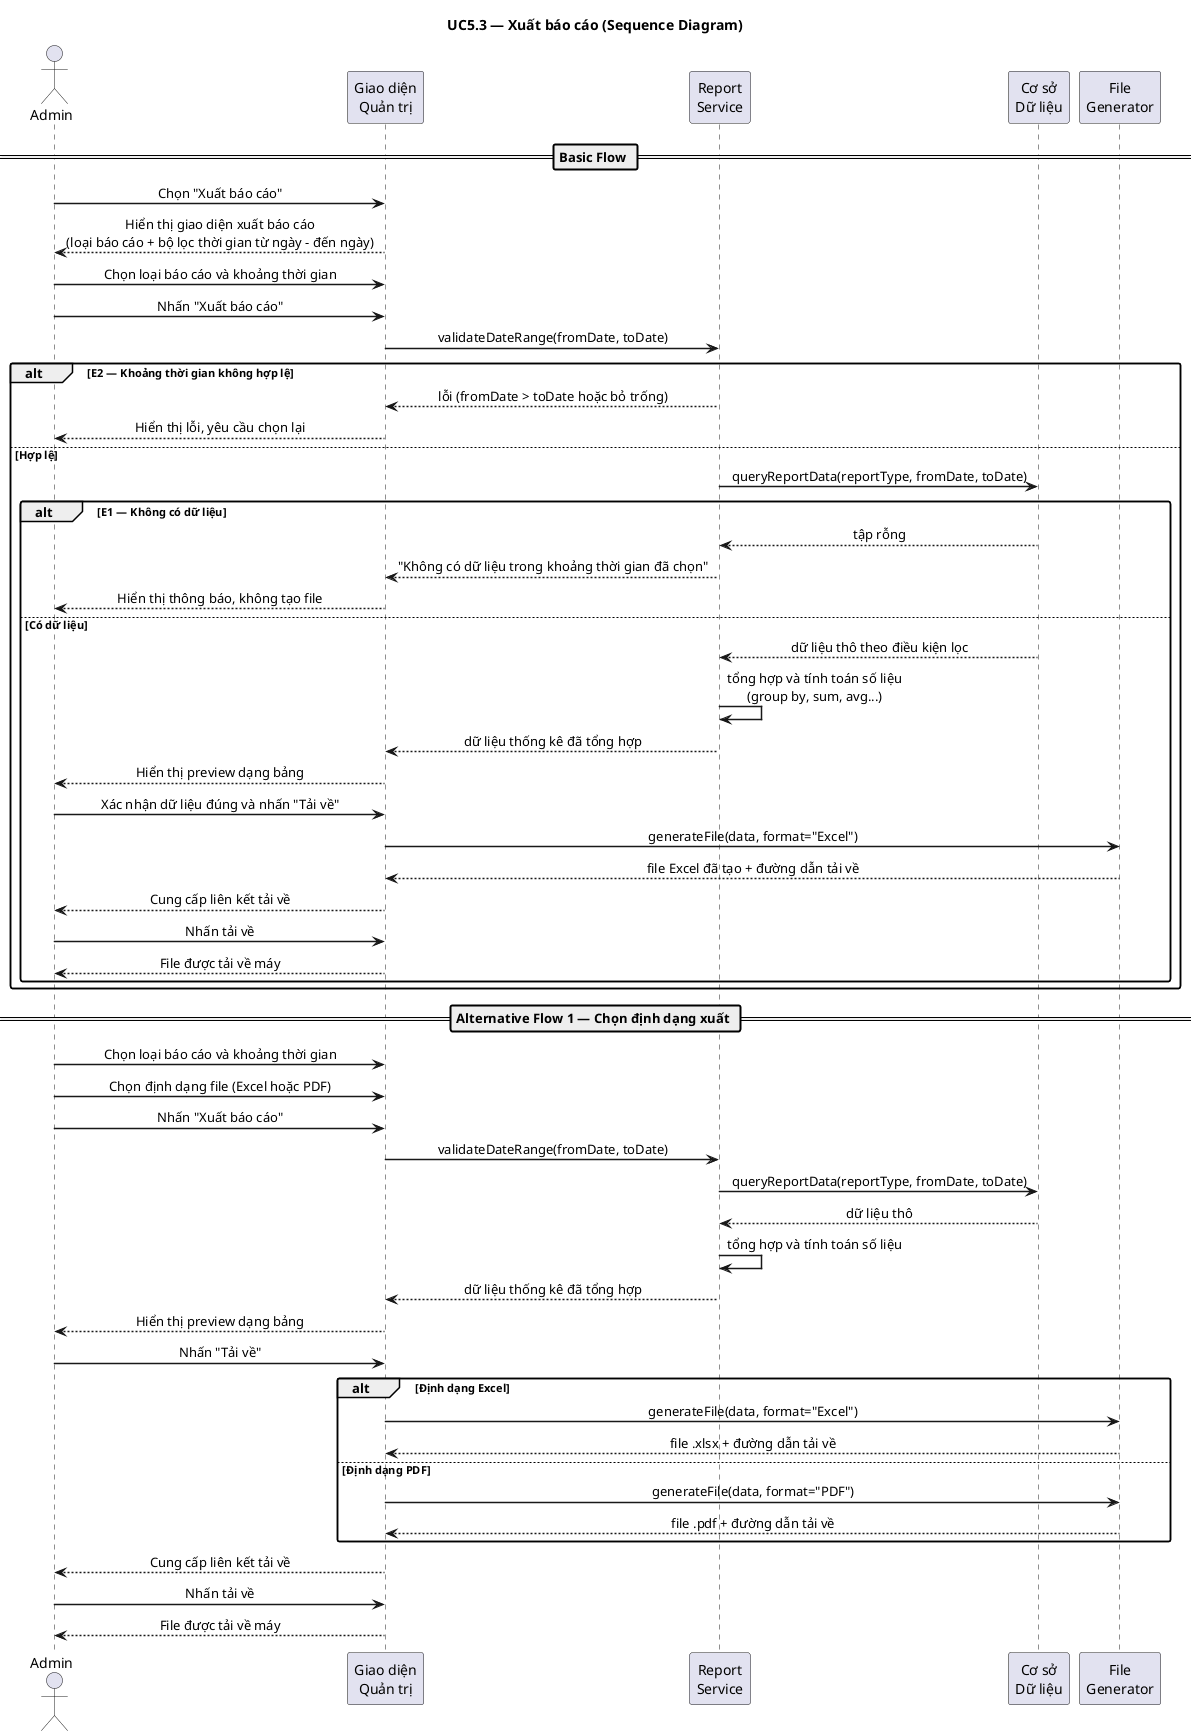

The diagram above was rendered by PlantUML. Its source (embedded in the PNG):
@startuml uc53_sequence
skinparam responseMessageBelowArrow true
skinparam sequenceMessageAlign center
skinparam defaultFontName Arial
skinparam sequenceArrowThickness 1.5
skinparam roundcorner 5

title UC5.3 — Xuất báo cáo (Sequence Diagram)

actor "Admin" as Admin
participant "Giao diện\nQuản trị" as UI
participant "Report\nService" as RS
participant "Cơ sở\nDữ liệu" as DB
participant "File\nGenerator" as FG

== Basic Flow ==

Admin -> UI : Chọn "Xuất báo cáo"
UI --> Admin : Hiển thị giao diện xuất báo cáo\n(loại báo cáo + bộ lọc thời gian từ ngày - đến ngày)

Admin -> UI : Chọn loại báo cáo và khoảng thời gian
Admin -> UI : Nhấn "Xuất báo cáo"

UI -> RS : validateDateRange(fromDate, toDate)

alt E2 — Khoảng thời gian không hợp lệ
    RS --> UI : lỗi (fromDate > toDate hoặc bỏ trống)
    UI --> Admin : Hiển thị lỗi, yêu cầu chọn lại
else Hợp lệ
    RS -> DB : queryReportData(reportType, fromDate, toDate)

    alt E1 — Không có dữ liệu
        DB --> RS : tập rỗng
        RS --> UI : "Không có dữ liệu trong khoảng thời gian đã chọn"
        UI --> Admin : Hiển thị thông báo, không tạo file
    else Có dữ liệu
        DB --> RS : dữ liệu thô theo điều kiện lọc
        RS -> RS : tổng hợp và tính toán số liệu\n(group by, sum, avg...)
        RS --> UI : dữ liệu thống kê đã tổng hợp
        UI --> Admin : Hiển thị preview dạng bảng

        Admin -> UI : Xác nhận dữ liệu đúng và nhấn "Tải về"
        UI -> FG : generateFile(data, format="Excel")
        FG --> UI : file Excel đã tạo + đường dẫn tải về
        UI --> Admin : Cung cấp liên kết tải về
        Admin -> UI : Nhấn tải về
        UI --> Admin : File được tải về máy
    end
end

== Alternative Flow 1 — Chọn định dạng xuất ==

Admin -> UI : Chọn loại báo cáo và khoảng thời gian
Admin -> UI : Chọn định dạng file (Excel hoặc PDF)
Admin -> UI : Nhấn "Xuất báo cáo"

UI -> RS : validateDateRange(fromDate, toDate)
RS -> DB : queryReportData(reportType, fromDate, toDate)
DB --> RS : dữ liệu thô
RS -> RS : tổng hợp và tính toán số liệu
RS --> UI : dữ liệu thống kê đã tổng hợp
UI --> Admin : Hiển thị preview dạng bảng

Admin -> UI : Nhấn "Tải về"

alt Định dạng Excel
    UI -> FG : generateFile(data, format="Excel")
    FG --> UI : file .xlsx + đường dẫn tải về
else Định dạng PDF
    UI -> FG : generateFile(data, format="PDF")
    FG --> UI : file .pdf + đường dẫn tải về
end

UI --> Admin : Cung cấp liên kết tải về
Admin -> UI : Nhấn tải về
UI --> Admin : File được tải về máy

@enduml